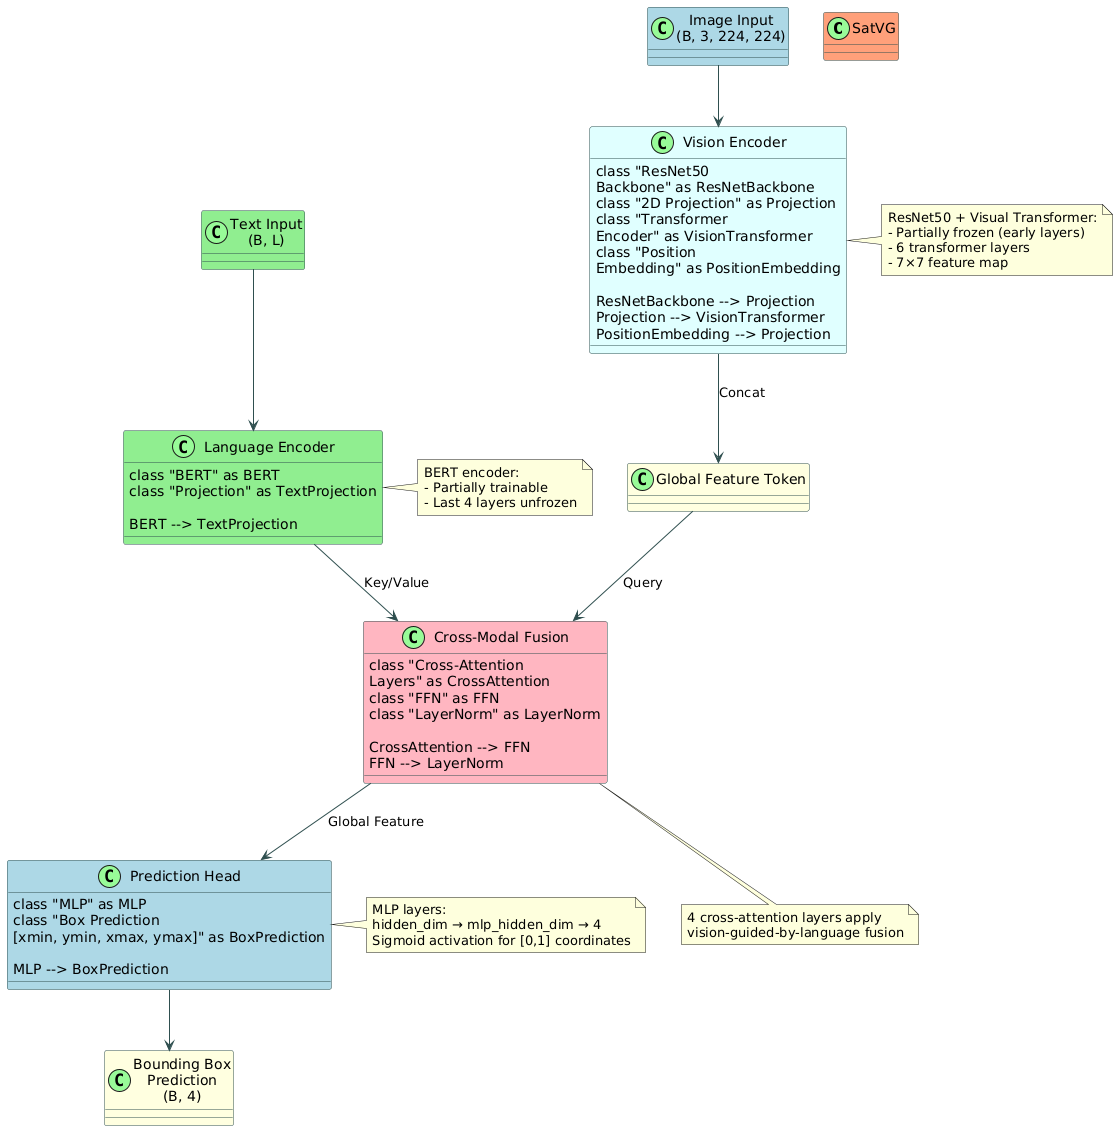

The diagram above was rendered by PlantUML. Its source (embedded in the PNG):
@startuml
!define RECTANGLE class
!define INTERFACE interface

skinparam backgroundColor white
skinparam classBackgroundColor LightCyan
skinparam classBorderColor DarkSlateGray
skinparam arrowColor DarkSlateGray
skinparam stereotypeCBackgroundColor PaleGreen
skinparam stereotypeABackgroundColor LightYellow

' Main components
RECTANGLE "SatVG" as SatVG #LightSalmon {
}

' Input components
RECTANGLE "Image Input\n(B, 3, 224, 224)" as ImageInput #LightBlue
RECTANGLE "Text Input\n(B, L)" as TextInput #LightGreen

' Core components
RECTANGLE "Vision Encoder" as VisionEncoder #LightCyan {
    RECTANGLE "ResNet50\nBackbone" as ResNetBackbone
    RECTANGLE "2D Projection" as Projection
    RECTANGLE "Transformer\nEncoder" as VisionTransformer
    RECTANGLE "Position\nEmbedding" as PositionEmbedding
    
    ResNetBackbone --> Projection
    Projection --> VisionTransformer
    PositionEmbedding --> Projection
}

RECTANGLE "Language Encoder" as LanguageEncoder #LightGreen {
    RECTANGLE "BERT" as BERT
    RECTANGLE "Projection" as TextProjection
    
    BERT --> TextProjection
}

RECTANGLE "Cross-Modal Fusion" as CrossModalFusion #LightPink {
    RECTANGLE "Cross-Attention\nLayers" as CrossAttention
    RECTANGLE "FFN" as FFN
    RECTANGLE "LayerNorm" as LayerNorm
    
    CrossAttention --> FFN
    FFN --> LayerNorm
}

RECTANGLE "Global Feature Token" as GlobalToken #LightYellow

RECTANGLE "Prediction Head" as PredictionHead #LightBlue {
    RECTANGLE "MLP" as MLP
    RECTANGLE "Box Prediction\n[xmin, ymin, xmax, ymax]" as BoxPrediction
    
    MLP --> BoxPrediction
}

RECTANGLE "Bounding Box\nPrediction\n(B, 4)" as Output #LightYellow

' Connections
ImageInput --> VisionEncoder
TextInput --> LanguageEncoder

VisionEncoder --> GlobalToken : "Concat"
GlobalToken --> CrossModalFusion : "Query"
LanguageEncoder --> CrossModalFusion : "Key/Value"

CrossModalFusion --> PredictionHead : "Global Feature"
PredictionHead --> Output

' Add data flow
note right of PredictionHead
  MLP layers:
  hidden_dim → mlp_hidden_dim → 4
  Sigmoid activation for [0,1] coordinates
end note

note bottom of CrossModalFusion
  4 cross-attention layers apply
  vision-guided-by-language fusion
end note

note right of VisionEncoder
  ResNet50 + Visual Transformer:
  - Partially frozen (early layers)
  - 6 transformer layers
  - 7×7 feature map
end note

note right of LanguageEncoder
  BERT encoder:
  - Partially trainable
  - Last 4 layers unfrozen
end note
@enduml